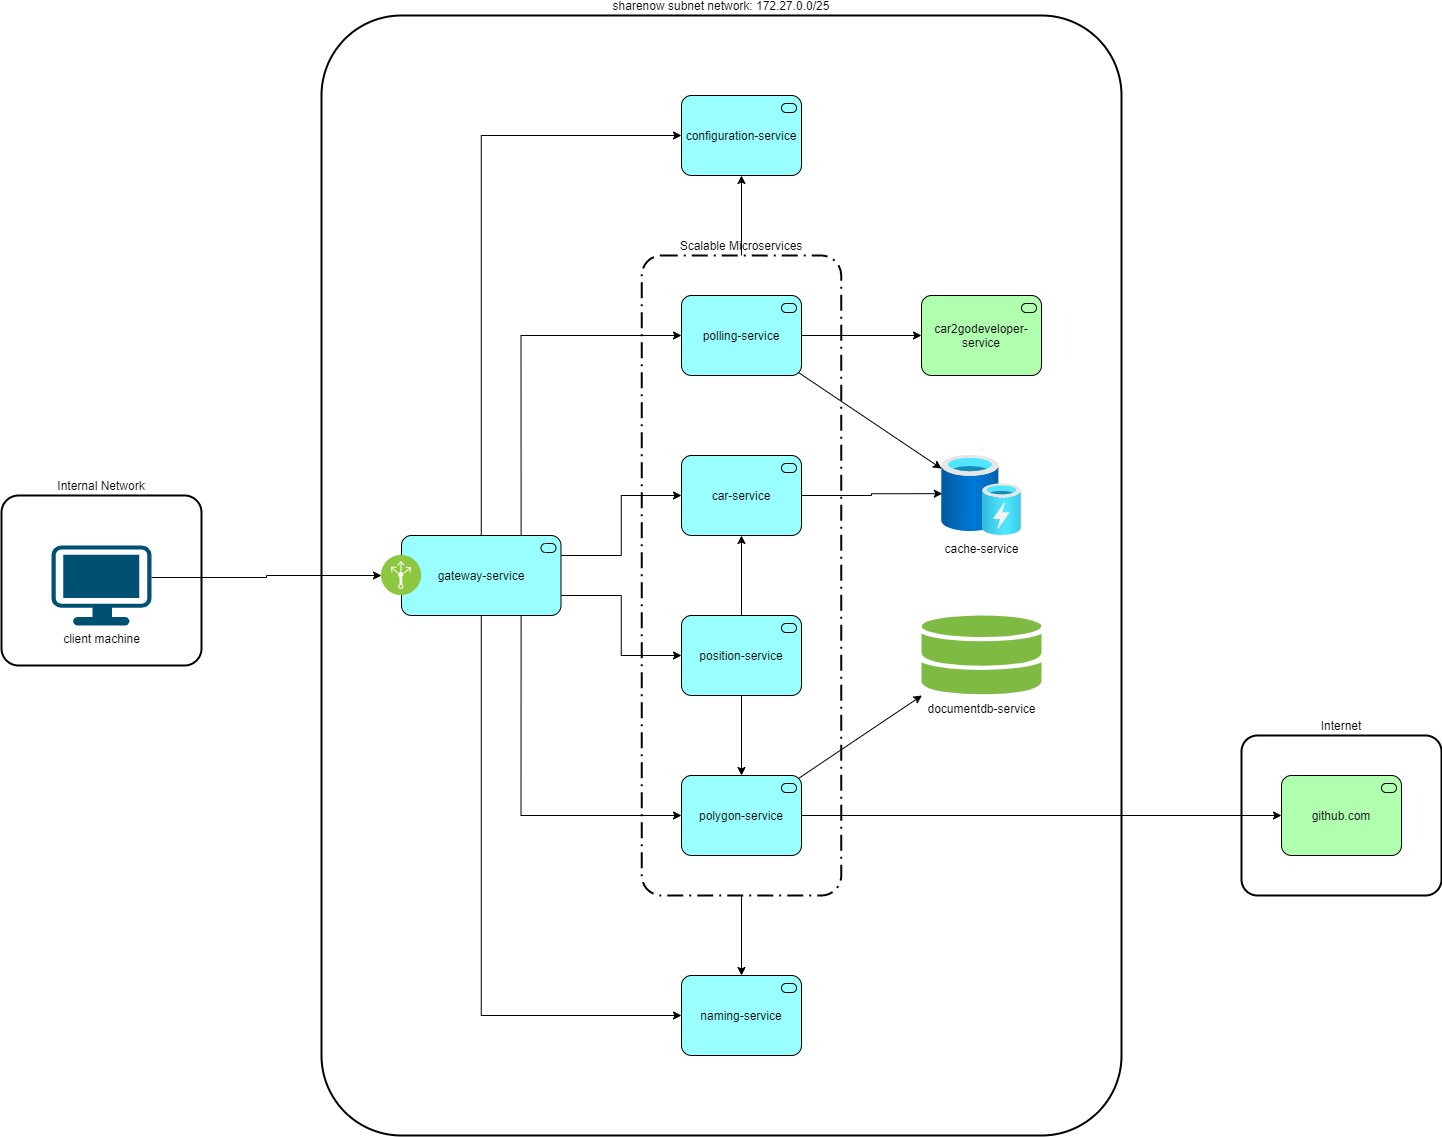

The diagram above was exported from draw.io. Its source (the exported page's mxGraphModel, read from the mxfile embedded in the PNG):
<mxGraphModel dx="2715" dy="223934" grid="1" gridSize="10" guides="1" tooltips="1" connect="1" arrows="1" fold="1" page="1" pageScale="1" pageWidth="222200" pageHeight="221919" math="0" shadow="0">
  <root>
    <mxCell id="0" />
    <mxCell id="1" parent="0" />
    <mxCell id="jGyKIa_wkwwKSwL377fB-89" value="Internet" style="rounded=1;arcSize=10;dashed=0;fillColor=none;gradientColor=none;strokeWidth=2;fontColor=#000000;labelPosition=center;verticalLabelPosition=top;align=center;verticalAlign=bottom;" vertex="1" parent="1">
      <mxGeometry x="1960" y="480" width="200" height="160" as="geometry" />
    </mxCell>
    <mxCell id="jGyKIa_wkwwKSwL377fB-67" style="edgeStyle=orthogonalEdgeStyle;rounded=0;orthogonalLoop=1;jettySize=auto;html=1;exitX=0.5;exitY=0;exitDx=0;exitDy=0;fontColor=#000000;" edge="1" parent="1" source="jGyKIa_wkwwKSwL377fB-60" target="jGyKIa_wkwwKSwL377fB-20">
      <mxGeometry relative="1" as="geometry" />
    </mxCell>
    <mxCell id="jGyKIa_wkwwKSwL377fB-68" style="edgeStyle=orthogonalEdgeStyle;rounded=0;orthogonalLoop=1;jettySize=auto;html=1;exitX=0.5;exitY=1;exitDx=0;exitDy=0;entryX=0.5;entryY=0;entryDx=0;entryDy=0;entryPerimeter=0;fontColor=#000000;" edge="1" parent="1" source="jGyKIa_wkwwKSwL377fB-60" target="jGyKIa_wkwwKSwL377fB-22">
      <mxGeometry relative="1" as="geometry" />
    </mxCell>
    <mxCell id="jGyKIa_wkwwKSwL377fB-60" value="Scalable Microservices" style="rounded=1;arcSize=10;dashed=1;fillColor=none;gradientColor=none;dashPattern=8 3 1 3;strokeWidth=2;fontColor=#000000;labelPosition=center;verticalLabelPosition=top;align=center;verticalAlign=bottom;" vertex="1" parent="1">
      <mxGeometry x="1360.25" width="199.5" height="640" as="geometry" />
    </mxCell>
    <mxCell id="jGyKIa_wkwwKSwL377fB-13" value="documentdb-service" style="shadow=0;dashed=0;html=1;strokeColor=none;labelPosition=center;verticalLabelPosition=bottom;verticalAlign=top;outlineConnect=0;align=center;shape=mxgraph.office.databases.database_mini_2;fillColor=#7FBA42;fontColor=#000000;" vertex="1" parent="1">
      <mxGeometry x="1640" y="360" width="120" height="80" as="geometry" />
    </mxCell>
    <mxCell id="jGyKIa_wkwwKSwL377fB-66" style="edgeStyle=orthogonalEdgeStyle;rounded=0;orthogonalLoop=1;jettySize=auto;html=1;exitX=1;exitY=0.5;exitDx=0;exitDy=0;exitPerimeter=0;entryX=0;entryY=0.5;entryDx=0;entryDy=0;entryPerimeter=0;fontColor=#000000;" edge="1" parent="1" source="jGyKIa_wkwwKSwL377fB-14" target="jGyKIa_wkwwKSwL377fB-19">
      <mxGeometry relative="1" as="geometry" />
    </mxCell>
    <mxCell id="jGyKIa_wkwwKSwL377fB-14" value="polling-service" style="html=1;outlineConnect=0;whiteSpace=wrap;fillColor=#99ffff;shape=mxgraph.archimate3.application;appType=serv;archiType=rounded;fontColor=#000000;" vertex="1" parent="1">
      <mxGeometry x="1400" y="40" width="120" height="80" as="geometry" />
    </mxCell>
    <mxCell id="jGyKIa_wkwwKSwL377fB-73" style="edgeStyle=orthogonalEdgeStyle;rounded=0;orthogonalLoop=1;jettySize=auto;html=1;exitX=1;exitY=0.5;exitDx=0;exitDy=0;exitPerimeter=0;entryX=0;entryY=0.5;entryDx=0;entryDy=0;entryPerimeter=0;fontColor=#000000;" edge="1" parent="1" source="jGyKIa_wkwwKSwL377fB-16" target="jGyKIa_wkwwKSwL377fB-18">
      <mxGeometry relative="1" as="geometry" />
    </mxCell>
    <mxCell id="jGyKIa_wkwwKSwL377fB-16" value="polygon-service" style="html=1;outlineConnect=0;whiteSpace=wrap;fillColor=#99ffff;shape=mxgraph.archimate3.application;appType=serv;archiType=rounded;fontColor=#000000;" vertex="1" parent="1">
      <mxGeometry x="1400" y="520" width="120" height="80" as="geometry" />
    </mxCell>
    <mxCell id="jGyKIa_wkwwKSwL377fB-81" style="edgeStyle=orthogonalEdgeStyle;rounded=0;orthogonalLoop=1;jettySize=auto;html=1;exitX=0.5;exitY=0;exitDx=0;exitDy=0;exitPerimeter=0;fontColor=#000000;" edge="1" parent="1" source="jGyKIa_wkwwKSwL377fB-17" target="jGyKIa_wkwwKSwL377fB-15">
      <mxGeometry relative="1" as="geometry" />
    </mxCell>
    <mxCell id="jGyKIa_wkwwKSwL377fB-82" style="edgeStyle=orthogonalEdgeStyle;rounded=0;orthogonalLoop=1;jettySize=auto;html=1;exitX=0.5;exitY=1;exitDx=0;exitDy=0;exitPerimeter=0;fontColor=#000000;" edge="1" parent="1" source="jGyKIa_wkwwKSwL377fB-17" target="jGyKIa_wkwwKSwL377fB-16">
      <mxGeometry relative="1" as="geometry" />
    </mxCell>
    <mxCell id="jGyKIa_wkwwKSwL377fB-17" value="position-service" style="html=1;outlineConnect=0;whiteSpace=wrap;fillColor=#99ffff;shape=mxgraph.archimate3.application;appType=serv;archiType=rounded;fontColor=#000000;" vertex="1" parent="1">
      <mxGeometry x="1400" y="360" width="120" height="80" as="geometry" />
    </mxCell>
    <mxCell id="jGyKIa_wkwwKSwL377fB-18" value="github.com" style="html=1;outlineConnect=0;whiteSpace=wrap;fillColor=#AFFFAF;shape=mxgraph.archimate3.application;appType=serv;archiType=rounded;fontColor=#000000;" vertex="1" parent="1">
      <mxGeometry x="2000" y="520" width="120" height="80" as="geometry" />
    </mxCell>
    <mxCell id="jGyKIa_wkwwKSwL377fB-19" value="car2godeveloper-service" style="html=1;outlineConnect=0;whiteSpace=wrap;fillColor=#AFFFAF;shape=mxgraph.archimate3.application;appType=serv;archiType=rounded;fontColor=#000000;" vertex="1" parent="1">
      <mxGeometry x="1640" y="40" width="120" height="80" as="geometry" />
    </mxCell>
    <mxCell id="jGyKIa_wkwwKSwL377fB-20" value="configuration-service" style="html=1;outlineConnect=0;whiteSpace=wrap;fillColor=#99ffff;shape=mxgraph.archimate3.application;appType=serv;archiType=rounded;fontColor=#000000;" vertex="1" parent="1">
      <mxGeometry x="1400" y="-160" width="120" height="80" as="geometry" />
    </mxCell>
    <mxCell id="jGyKIa_wkwwKSwL377fB-69" style="edgeStyle=orthogonalEdgeStyle;rounded=0;orthogonalLoop=1;jettySize=auto;html=1;exitX=0.5;exitY=1;exitDx=0;exitDy=0;exitPerimeter=0;entryX=0;entryY=0.5;entryDx=0;entryDy=0;entryPerimeter=0;fontColor=#000000;" edge="1" parent="1" source="jGyKIa_wkwwKSwL377fB-21" target="jGyKIa_wkwwKSwL377fB-22">
      <mxGeometry relative="1" as="geometry" />
    </mxCell>
    <mxCell id="jGyKIa_wkwwKSwL377fB-71" style="edgeStyle=orthogonalEdgeStyle;rounded=0;orthogonalLoop=1;jettySize=auto;html=1;exitX=0.5;exitY=0;exitDx=0;exitDy=0;exitPerimeter=0;entryX=0;entryY=0.5;entryDx=0;entryDy=0;entryPerimeter=0;fontColor=#000000;" edge="1" parent="1" source="jGyKIa_wkwwKSwL377fB-21" target="jGyKIa_wkwwKSwL377fB-20">
      <mxGeometry relative="1" as="geometry" />
    </mxCell>
    <mxCell id="jGyKIa_wkwwKSwL377fB-22" value="naming-service" style="html=1;outlineConnect=0;whiteSpace=wrap;fillColor=#99ffff;shape=mxgraph.archimate3.application;appType=serv;archiType=rounded;fontColor=#000000;" vertex="1" parent="1">
      <mxGeometry x="1400" y="720" width="120" height="80" as="geometry" />
    </mxCell>
    <mxCell id="jGyKIa_wkwwKSwL377fB-64" style="edgeStyle=orthogonalEdgeStyle;rounded=0;orthogonalLoop=1;jettySize=auto;html=1;exitX=1;exitY=0.5;exitDx=0;exitDy=0;exitPerimeter=0;entryX=0.01;entryY=0.477;entryDx=0;entryDy=0;entryPerimeter=0;fontColor=#000000;" edge="1" parent="1" source="jGyKIa_wkwwKSwL377fB-15" target="jGyKIa_wkwwKSwL377fB-63">
      <mxGeometry relative="1" as="geometry" />
    </mxCell>
    <mxCell id="jGyKIa_wkwwKSwL377fB-15" value="car-service" style="html=1;outlineConnect=0;whiteSpace=wrap;fillColor=#99ffff;shape=mxgraph.archimate3.application;appType=serv;archiType=rounded;fontColor=#000000;" vertex="1" parent="1">
      <mxGeometry x="1400" y="200" width="120" height="80" as="geometry" />
    </mxCell>
    <mxCell id="jGyKIa_wkwwKSwL377fB-63" value="cache-service" style="aspect=fixed;html=1;points=[];align=center;image;fontSize=12;image=img/lib/azure2/general/Cache.svg;" vertex="1" parent="1">
      <mxGeometry x="1660" y="200" width="80" height="80" as="geometry" />
    </mxCell>
    <mxCell id="jGyKIa_wkwwKSwL377fB-65" value="" style="endArrow=classic;html=1;fontColor=#000000;exitX=1;exitY=1;exitDx=-2.9;exitDy=-2.9;exitPerimeter=0;" edge="1" parent="1" source="jGyKIa_wkwwKSwL377fB-14" target="jGyKIa_wkwwKSwL377fB-63">
      <mxGeometry width="50" height="50" relative="1" as="geometry">
        <mxPoint x="1310" y="300" as="sourcePoint" />
        <mxPoint x="1360" y="250" as="targetPoint" />
      </mxGeometry>
    </mxCell>
    <mxCell id="jGyKIa_wkwwKSwL377fB-72" value="" style="endArrow=classic;html=1;fontColor=#000000;exitX=1;exitY=0;exitDx=-2.9;exitDy=2.9;exitPerimeter=0;" edge="1" parent="1" source="jGyKIa_wkwwKSwL377fB-16" target="jGyKIa_wkwwKSwL377fB-13">
      <mxGeometry width="50" height="50" relative="1" as="geometry">
        <mxPoint x="1540" y="530" as="sourcePoint" />
        <mxPoint x="1590" y="480" as="targetPoint" />
      </mxGeometry>
    </mxCell>
    <mxCell id="jGyKIa_wkwwKSwL377fB-75" value="" style="group" vertex="1" connectable="0" parent="1">
      <mxGeometry x="1100" y="280" width="179.5" height="80" as="geometry" />
    </mxCell>
    <mxCell id="jGyKIa_wkwwKSwL377fB-21" value="gateway-service" style="html=1;outlineConnect=0;whiteSpace=wrap;fillColor=#99ffff;shape=mxgraph.archimate3.application;appType=serv;archiType=rounded;fontColor=#000000;" vertex="1" parent="jGyKIa_wkwwKSwL377fB-75">
      <mxGeometry x="20" width="159.5" height="80" as="geometry" />
    </mxCell>
    <mxCell id="jGyKIa_wkwwKSwL377fB-58" value="" style="aspect=fixed;perimeter=ellipsePerimeter;html=1;align=center;shadow=0;dashed=0;fontColor=#4277BB;labelBackgroundColor=#ffffff;fontSize=12;spacingTop=3;image;image=img/lib/ibm/infrastructure/load_balancing_routing.svg;" vertex="1" parent="jGyKIa_wkwwKSwL377fB-75">
      <mxGeometry y="20" width="40" height="40" as="geometry" />
    </mxCell>
    <mxCell id="jGyKIa_wkwwKSwL377fB-77" style="edgeStyle=orthogonalEdgeStyle;rounded=0;orthogonalLoop=1;jettySize=auto;html=1;exitX=0.75;exitY=0;exitDx=0;exitDy=0;exitPerimeter=0;entryX=0;entryY=0.5;entryDx=0;entryDy=0;entryPerimeter=0;fontColor=#000000;" edge="1" parent="1" source="jGyKIa_wkwwKSwL377fB-21" target="jGyKIa_wkwwKSwL377fB-14">
      <mxGeometry relative="1" as="geometry" />
    </mxCell>
    <mxCell id="jGyKIa_wkwwKSwL377fB-78" style="edgeStyle=orthogonalEdgeStyle;rounded=0;orthogonalLoop=1;jettySize=auto;html=1;exitX=0.75;exitY=1;exitDx=0;exitDy=0;exitPerimeter=0;entryX=0;entryY=0.5;entryDx=0;entryDy=0;entryPerimeter=0;fontColor=#000000;" edge="1" parent="1" source="jGyKIa_wkwwKSwL377fB-21" target="jGyKIa_wkwwKSwL377fB-16">
      <mxGeometry relative="1" as="geometry" />
    </mxCell>
    <mxCell id="jGyKIa_wkwwKSwL377fB-79" style="edgeStyle=orthogonalEdgeStyle;rounded=0;orthogonalLoop=1;jettySize=auto;html=1;exitX=1;exitY=0.25;exitDx=0;exitDy=0;exitPerimeter=0;fontColor=#000000;" edge="1" parent="1" source="jGyKIa_wkwwKSwL377fB-21" target="jGyKIa_wkwwKSwL377fB-15">
      <mxGeometry relative="1" as="geometry" />
    </mxCell>
    <mxCell id="jGyKIa_wkwwKSwL377fB-80" style="edgeStyle=orthogonalEdgeStyle;rounded=0;orthogonalLoop=1;jettySize=auto;html=1;exitX=1;exitY=0.75;exitDx=0;exitDy=0;exitPerimeter=0;fontColor=#000000;" edge="1" parent="1" source="jGyKIa_wkwwKSwL377fB-21" target="jGyKIa_wkwwKSwL377fB-17">
      <mxGeometry relative="1" as="geometry" />
    </mxCell>
    <mxCell id="jGyKIa_wkwwKSwL377fB-84" style="edgeStyle=orthogonalEdgeStyle;rounded=0;orthogonalLoop=1;jettySize=auto;html=1;exitX=1;exitY=0.4;exitDx=0;exitDy=0;exitPerimeter=0;fontColor=#000000;" edge="1" parent="1" source="jGyKIa_wkwwKSwL377fB-83" target="jGyKIa_wkwwKSwL377fB-58">
      <mxGeometry relative="1" as="geometry" />
    </mxCell>
    <mxCell id="jGyKIa_wkwwKSwL377fB-83" value="client machine" style="points=[[0.03,0.03,0],[0.5,0,0],[0.97,0.03,0],[1,0.4,0],[0.97,0.745,0],[0.5,1,0],[0.03,0.745,0],[0,0.4,0]];verticalLabelPosition=bottom;html=1;verticalAlign=top;aspect=fixed;align=center;pointerEvents=1;shape=mxgraph.cisco19.workstation;fillColor=#005073;strokeColor=none;fontColor=#000000;" vertex="1" parent="1">
      <mxGeometry x="770" y="290" width="100" height="80" as="geometry" />
    </mxCell>
    <mxCell id="jGyKIa_wkwwKSwL377fB-85" value="sharenow subnet network: 172.27.0.0/25" style="rounded=1;arcSize=10;dashed=0;fillColor=none;gradientColor=none;strokeWidth=2;fontColor=#000000;labelPosition=center;verticalLabelPosition=top;align=center;verticalAlign=bottom;" vertex="1" parent="1">
      <mxGeometry x="1040" y="-240" width="800" height="1120" as="geometry" />
    </mxCell>
    <mxCell id="jGyKIa_wkwwKSwL377fB-87" value="Internal Network" style="rounded=1;arcSize=10;dashed=0;fillColor=none;gradientColor=none;strokeWidth=2;fontColor=#000000;labelPosition=center;verticalLabelPosition=top;align=center;verticalAlign=bottom;" vertex="1" parent="1">
      <mxGeometry x="720" y="240" width="200" height="170" as="geometry" />
    </mxCell>
  </root>
</mxGraphModel>